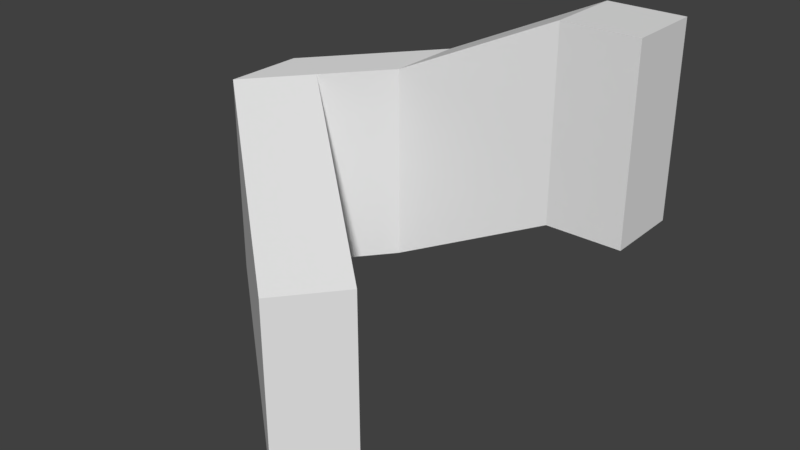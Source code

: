 # Source: ramp_1.blend  (saved by Blender 2.79.0; exported with 4.5.12 LTS)
import bpy
from mathutils import Matrix  # noqa: F401  (used for matrix-valued properties, if any)

bpy.ops.wm.read_factory_settings(use_empty=True)
scene = bpy.context.scene
scene.name = 'Scene'

# ---- collections
col_collection_1 = bpy.data.collections.new('Collection 1'); scene.collection.children.link(col_collection_1)

# ---- world
world_world = bpy.data.worlds.new('World'); scene.world = world_world
world_world.color = (0.05088, 0.05088, 0.05088)
world_world.use_sun_shadow = False
world_world.sun_shadow_jitter_overblur = 0.0
world_world.cycles.sampling_method = 'MANUAL'

# ---- meshes
me_cube_001 = bpy.data.meshes.new('Cube.001')
me_cube_001.from_pydata([(-1.0, -1.0, -1.0), (-1.0, -1.0, 1.0), (-1.0, 1.0, -1.0), (-1.0, 1.0, 1.0), (1.0, -1.0, -1.0), (1.0, -1.0, 1.0), (1.0, 1.0, -1.0), (1.0, 1.0, 1.0), (-4.867, 0.1947, -1.704), (-4.867, -1.805, -1.704), (-4.867, -1.805, 0.2964), (-4.867, 0.1947, 0.2964), (-7.358, -2.843, -1.704), (-7.358, -4.843, -1.704), (-7.358, -4.843, 0.2964), (-7.358, -2.843, 0.2964), (-6.12, -1.334, 0.2964), (-6.12, -3.334, 0.2964), (-6.12, -3.334, -1.704), (-6.12, -1.334, -1.704), (-2.798, -8.582, -2.689), (-2.798, -8.582, -0.6895), (-1.56, -7.072, -2.689), (-1.56, -7.072, -0.6895)], [], [(3, 2, 8, 11), (2, 3, 7, 6), (6, 7, 5, 4), (4, 5, 1, 0), (2, 6, 4, 0), (7, 3, 1, 5), (17, 16, 15, 14), (0, 1, 10, 9), (1, 3, 11, 10), (2, 0, 9, 8), (13, 14, 15, 12), (19, 18, 13, 12), (16, 19, 12, 15), (17, 14, 21, 23), (9, 10, 17, 18), (11, 8, 19, 16), (8, 9, 18, 19), (10, 11, 16, 17), (22, 23, 21, 20), (14, 13, 20, 21), (18, 17, 23, 22), (13, 18, 22, 20)])
me_cube_001.use_remesh_preserve_volume = False
me_cube_001.use_remesh_preserve_attributes = False
me_cube_001.use_mirror_vertex_groups = False
me_cube_001.update()

# ---- objects
ob_cube = bpy.data.objects.new('Cube', me_cube_001)

# ---- transforms, parenting, visibility, modifiers, constraints
ob_cube.location = (0.0, 5.838, 2.853)
ob_cube.scale = (1.0, 1.0, 2.494)
ob_cube.lineart.crease_threshold = 0.0

# ---- collection membership
col_collection_1.objects.link(ob_cube)

# ---- scene / render settings (as saved in the file)
scene.frame_start = 1; scene.frame_end = 250; scene.frame_set(1)
scene.render.engine = 'BLENDER_EEVEE_NEXT'
scene.render.resolution_percentage = 50
scene.render.dither_intensity = 0.0
scene.cycles.use_denoising = False
scene.cycles.samples = 128
scene.cycles.sampling_pattern = 'TABULATED_SOBOL'
scene.cycles.use_adaptive_sampling = False
scene.cycles.use_light_tree = False
scene.cycles.blur_glossy = 0.0
scene.cycles.sample_clamp_indirect = 0.0
scene.view_settings.view_transform = 'Standard'
bpy.context.view_layer.update()

# ---- added for rendering (the .blend has no active camera and no usable light): camera, sun
cam_auto = bpy.data.cameras.new('AutoCamera')
cam_auto.lens = 50.0
cam_auto.sensor_width = 36.0
cam_auto.clip_end = 1000.0
ob_auto_camera = bpy.data.objects.new('AutoCamera', cam_auto)
scene.collection.objects.link(ob_auto_camera)
ob_auto_camera.location = (11.342, -15.3781, 12.3625)
ob_auto_camera.rotation_euler = (1.09748, -7.21219e-08, 0.694738)
scene.camera = ob_auto_camera
light_auto_sun = bpy.data.lights.new('AutoSun', 'SUN')
light_auto_sun.energy = 3.0
light_auto_sun.angle = 0.0523599
ob_auto_sun = bpy.data.objects.new('AutoSun', light_auto_sun)
scene.collection.objects.link(ob_auto_sun)
ob_auto_sun.rotation_euler = (0.872665, 0.174533, 0.523599)
bpy.context.view_layer.update()
